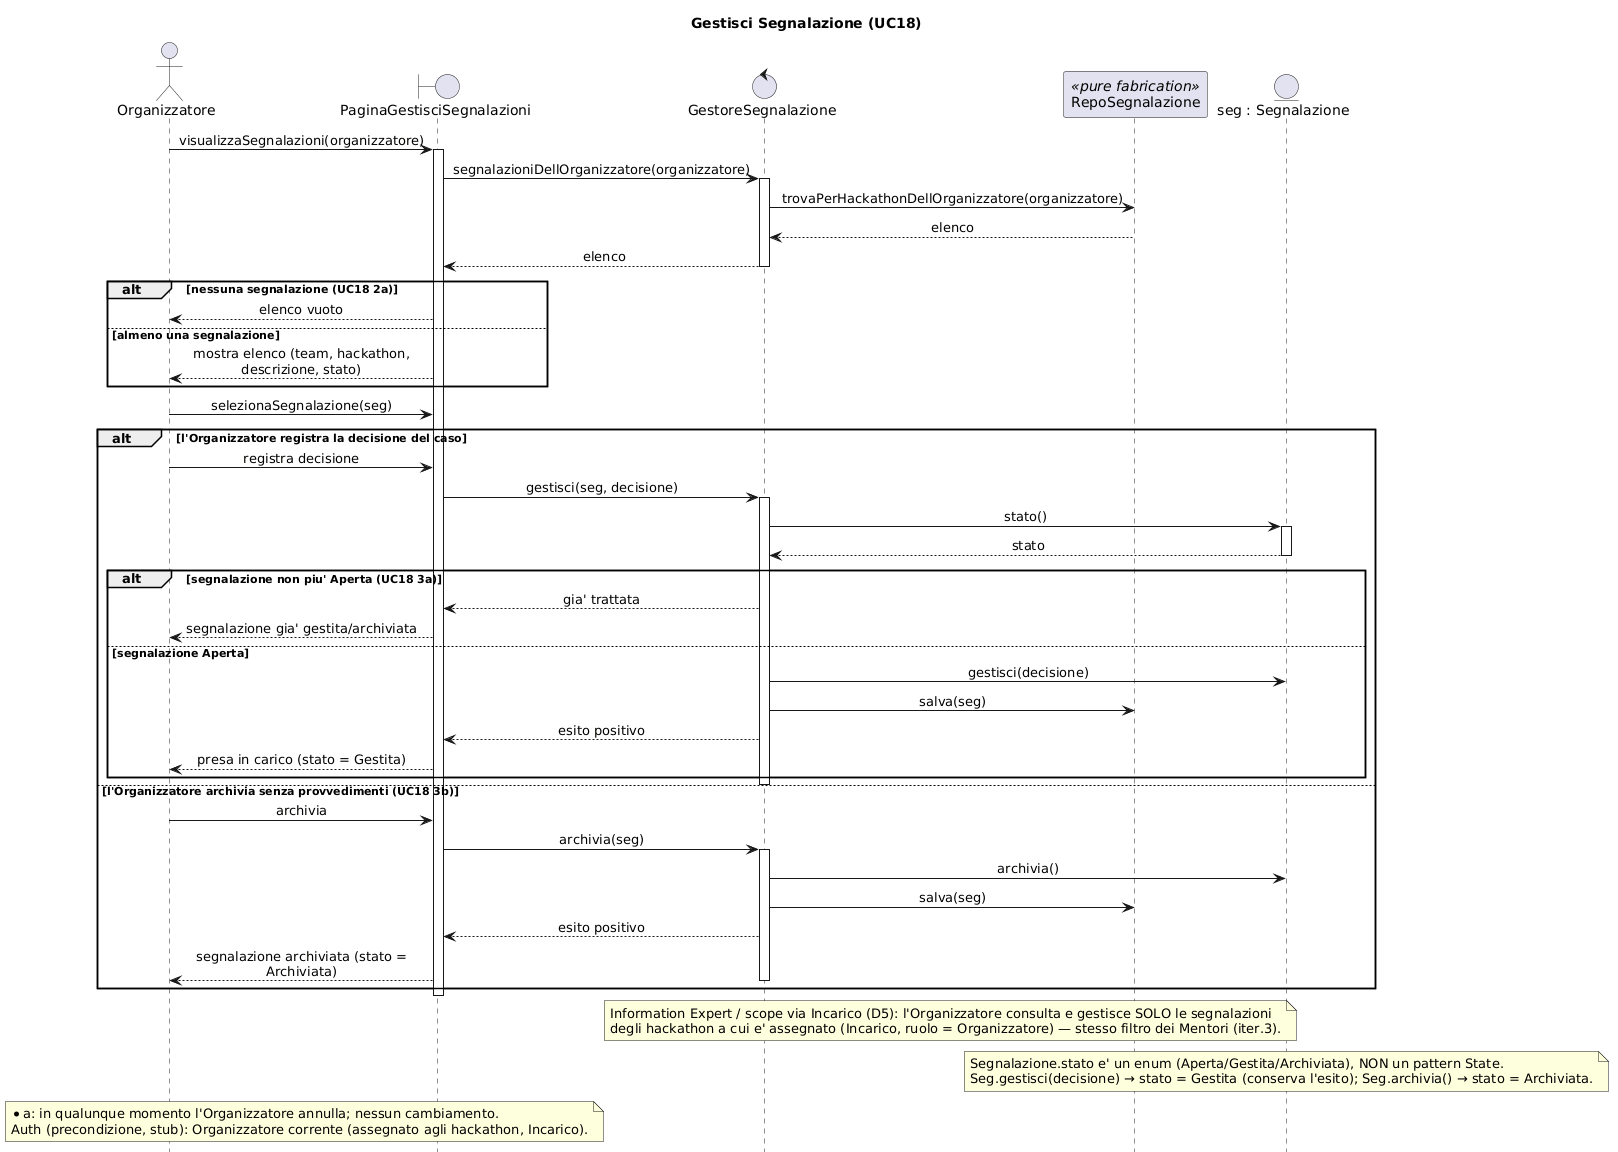

The diagram above was rendered by PlantUML. Its source (embedded in the PNG):
@startuml SEQ_GestisciSegnalazione
' Diagramma di sequenza — realizzazione di UC18 Gestisci Segnalazione (4a iterazione HackHub). Bozza (CHANGE).
' GRASP: Information Expert (scope via Incarico: l'Organizzatore vede solo le segnalazioni dei propri hackathon),
'   Controller (GestoreSegnalazione), Pure Fabrication (RepoSegnalazione).
' Riusa l'entita' Segnalazione e il GestoreSegnalazione di UC17. Segnalazione.stato = enum (Aperta/Gestita/Archiviata), NON State.
hide footbox
skinparam shadowing false
skinparam sequenceMessageAlign center
skinparam maxMessageSize 260

title Gestisci Segnalazione (UC18)

actor "Organizzatore" as Org
boundary "PaginaGestisciSegnalazioni" as B
control "GestoreSegnalazione" as GS
participant "RepoSegnalazione" as RSeg <<pure fabrication>>
entity "seg : Segnalazione" as Seg

Org -> B : visualizzaSegnalazioni(organizzatore)
activate B
B -> GS : segnalazioniDellOrganizzatore(organizzatore)
activate GS
GS -> RSeg : trovaPerHackathonDellOrganizzatore(organizzatore)
RSeg --> GS : elenco
GS --> B : elenco
deactivate GS
alt nessuna segnalazione (UC18 2a)
    B --> Org : elenco vuoto
else almeno una segnalazione
    B --> Org : mostra elenco (team, hackathon, descrizione, stato)
end

Org -> B : selezionaSegnalazione(seg)
alt l'Organizzatore registra la decisione del caso
    Org -> B : registra decisione
    B -> GS : gestisci(seg, decisione)
    activate GS
    GS -> Seg : stato()
    activate Seg
    Seg --> GS : stato
    deactivate Seg
    alt segnalazione non piu' Aperta (UC18 3a)
        GS --> B : gia' trattata
        B --> Org : segnalazione gia' gestita/archiviata
    else segnalazione Aperta
        GS -> Seg : gestisci(decisione)
        GS -> RSeg : salva(seg)
        GS --> B : esito positivo
        B --> Org : presa in carico (stato = Gestita)
    end
    deactivate GS
else l'Organizzatore archivia senza provvedimenti (UC18 3b)
    Org -> B : archivia
    B -> GS : archivia(seg)
    activate GS
    GS -> Seg : archivia()
    GS -> RSeg : salva(seg)
    GS --> B : esito positivo
    B --> Org : segnalazione archiviata (stato = Archiviata)
    deactivate GS
end
deactivate B

note over GS, RSeg
  Information Expert / scope via Incarico (D5): l'Organizzatore consulta e gestisce SOLO le segnalazioni
  degli hackathon a cui e' assegnato (Incarico, ruolo = Organizzatore) — stesso filtro dei Mentori (iter.3).
end note
note over Seg
  Segnalazione.stato e' un enum (Aperta/Gestita/Archiviata), NON un pattern State.
  Seg.gestisci(decisione) → stato = Gestita (conserva l'esito); Seg.archivia() → stato = Archiviata.
end note
note over Org, B
  *a: in qualunque momento l'Organizzatore annulla; nessun cambiamento.
  Auth (precondizione, stub): Organizzatore corrente (assegnato agli hackathon, Incarico).
end note
@enduml